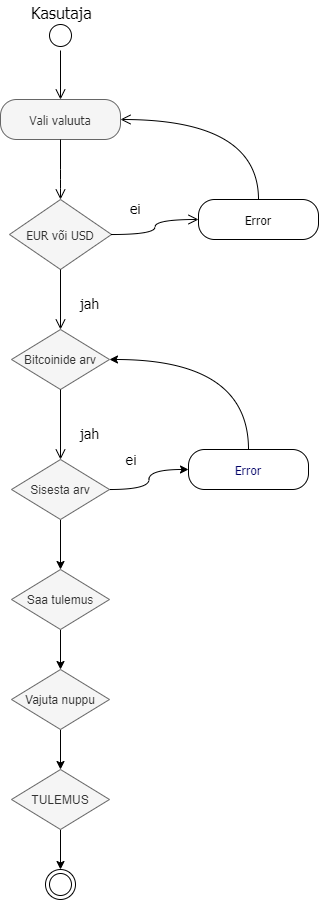

The diagram above was exported from draw.io. Its source (the exported page's mxGraphModel, read from the mxfile embedded in the PNG):
<mxGraphModel dx="1422" dy="737" grid="1" gridSize="10" guides="1" tooltips="1" connect="1" arrows="1" fold="1" page="1" pageScale="1" pageWidth="850" pageHeight="1100" math="0" shadow="0">
  <root>
    <mxCell id="0" />
    <mxCell id="1" parent="0" />
    <mxCell id="733bdf411f744d5c-1" value="" style="ellipse;html=1;shape=startState;fontFamily=Tahoma;fontSize=14;fontColor=#FF8000;fillColor=none;" parent="1" vertex="1">
      <mxGeometry x="137" y="51" width="30" height="30" as="geometry" />
    </mxCell>
    <mxCell id="733bdf411f744d5c-2" value="" style="edgeStyle=orthogonalEdgeStyle;html=1;verticalAlign=bottom;endArrow=open;endSize=8;fontFamily=Tahoma;fontSize=14;fontColor=#FF8000;entryX=0.5;entryY=0;" parent="1" source="733bdf411f744d5c-1" target="733bdf411f744d5c-3" edge="1">
      <mxGeometry relative="1" as="geometry">
        <mxPoint x="152" y="151" as="targetPoint" />
        <Array as="points" />
      </mxGeometry>
    </mxCell>
    <mxCell id="733bdf411f744d5c-3" value="&lt;font style=&quot;font-size: 12px&quot;&gt;Vali valuuta&lt;/font&gt;" style="rounded=1;whiteSpace=wrap;html=1;arcSize=40;fontFamily=Tahoma;fontSize=14;fillColor=#f5f5f5;strokeColor=#666666;fontColor=#333333;" parent="1" vertex="1">
      <mxGeometry x="92" y="130" width="120" height="40" as="geometry" />
    </mxCell>
    <mxCell id="733bdf411f744d5c-4" value="" style="edgeStyle=orthogonalEdgeStyle;html=1;verticalAlign=bottom;endArrow=open;endSize=8;fontFamily=Tahoma;fontSize=14;fontColor=#FF8000;entryX=0.5;entryY=0;" parent="1" source="733bdf411f744d5c-3" target="733bdf411f744d5c-5" edge="1">
      <mxGeometry relative="1" as="geometry">
        <mxPoint x="152" y="230" as="targetPoint" />
        <Array as="points">
          <mxPoint x="152" y="210" />
          <mxPoint x="152" y="210" />
        </Array>
      </mxGeometry>
    </mxCell>
    <mxCell id="733bdf411f744d5c-5" value="&lt;span style=&quot;font-size: 12px&quot;&gt;EUR või USD&lt;/span&gt;" style="rhombus;whiteSpace=wrap;html=1;fillColor=#f5f5f5;strokeColor=#666666;fontFamily=Tahoma;fontSize=14;fontColor=#333333;" parent="1" vertex="1">
      <mxGeometry x="101" y="230" width="102" height="70" as="geometry" />
    </mxCell>
    <mxCell id="733bdf411f744d5c-6" value="ei" style="edgeStyle=orthogonalEdgeStyle;html=1;align=left;verticalAlign=bottom;endArrow=open;endSize=8;fontFamily=Tahoma;fontSize=14;entryX=0;entryY=0.5;curved=1;" parent="1" source="733bdf411f744d5c-5" target="733bdf411f744d5c-9" edge="1">
      <mxGeometry x="-0.6667" y="15" relative="1" as="geometry">
        <mxPoint x="282" y="250" as="targetPoint" />
        <mxPoint as="offset" />
      </mxGeometry>
    </mxCell>
    <mxCell id="733bdf411f744d5c-7" value="jah" style="edgeStyle=orthogonalEdgeStyle;html=1;align=left;verticalAlign=top;endArrow=open;endSize=8;fontFamily=Tahoma;fontSize=14;entryX=0.5;entryY=0;entryDx=0;entryDy=0;" parent="1" source="733bdf411f744d5c-5" target="733bdf411f744d5c-24" edge="1">
      <mxGeometry x="-0.3333" y="18" relative="1" as="geometry">
        <mxPoint x="152" y="314" as="targetPoint" />
        <Array as="points" />
        <mxPoint as="offset" />
      </mxGeometry>
    </mxCell>
    <mxCell id="733bdf411f744d5c-9" value="&lt;font style=&quot;font-size: 12px&quot;&gt;Error&lt;/font&gt;" style="rounded=1;whiteSpace=wrap;html=1;arcSize=40;fontFamily=Tahoma;fontSize=14;fillColor=none;" parent="1" vertex="1">
      <mxGeometry x="290" y="230" width="120" height="40" as="geometry" />
    </mxCell>
    <mxCell id="733bdf411f744d5c-10" value="" style="edgeStyle=orthogonalEdgeStyle;html=1;verticalAlign=bottom;endArrow=open;endSize=8;fontFamily=Tahoma;fontSize=14;fontColor=#FF8000;entryX=1;entryY=0.5;exitX=0.5;exitY=0;curved=1;" parent="1" source="733bdf411f744d5c-9" target="733bdf411f744d5c-3" edge="1">
      <mxGeometry relative="1" as="geometry">
        <mxPoint x="342" y="330" as="targetPoint" />
      </mxGeometry>
    </mxCell>
    <mxCell id="733bdf411f744d5c-14" value="&lt;font style=&quot;font-size: 16px&quot;&gt;&lt;span&gt;Kasutaja&lt;/span&gt;&lt;/font&gt;" style="text;html=1;resizable=0;points=[];autosize=1;align=left;verticalAlign=top;spacingTop=-4;fontSize=14;fontFamily=Tahoma;fontStyle=0" parent="1" vertex="1">
      <mxGeometry x="121" y="31" width="80" height="20" as="geometry" />
    </mxCell>
    <mxCell id="733bdf411f744d5c-24" value="&lt;font style=&quot;font-size: 12px&quot;&gt;Bitcoinide arv&lt;/font&gt;" style="rhombus;whiteSpace=wrap;html=1;fillColor=#f5f5f5;strokeColor=#666666;fontColor=#333333;" parent="1" vertex="1">
      <mxGeometry x="103" y="360" width="98" height="60" as="geometry" />
    </mxCell>
    <mxCell id="733bdf411f744d5c-34" value="" style="ellipse;html=1;shape=endState;fillColor=none;" parent="1" vertex="1">
      <mxGeometry x="137" y="900" width="30" height="30" as="geometry" />
    </mxCell>
    <mxCell id="4uj397y7gsn457PlzWdq-1" value="jah" style="edgeStyle=orthogonalEdgeStyle;html=1;align=left;verticalAlign=top;endArrow=open;endSize=8;fontFamily=Tahoma;fontSize=14;entryX=0.5;entryY=0;entryDx=0;entryDy=0;exitX=0.5;exitY=1;exitDx=0;exitDy=0;" parent="1" source="733bdf411f744d5c-24" target="4uj397y7gsn457PlzWdq-2" edge="1">
      <mxGeometry x="-0.1429" y="18" relative="1" as="geometry">
        <mxPoint x="151.5" y="490" as="targetPoint" />
        <Array as="points" />
        <mxPoint as="offset" />
        <mxPoint x="151.5" y="430" as="sourcePoint" />
      </mxGeometry>
    </mxCell>
    <mxCell id="4uj397y7gsn457PlzWdq-6" style="edgeStyle=orthogonalEdgeStyle;curved=1;rounded=0;orthogonalLoop=1;jettySize=auto;html=1;exitX=1;exitY=0.5;exitDx=0;exitDy=0;entryX=0;entryY=0.5;entryDx=0;entryDy=0;strokeColor=#000000;" parent="1" source="4uj397y7gsn457PlzWdq-2" target="4uj397y7gsn457PlzWdq-4" edge="1">
      <mxGeometry relative="1" as="geometry" />
    </mxCell>
    <mxCell id="4uj397y7gsn457PlzWdq-11" style="edgeStyle=orthogonalEdgeStyle;curved=1;rounded=0;orthogonalLoop=1;jettySize=auto;html=1;exitX=0.5;exitY=1;exitDx=0;exitDy=0;strokeColor=#000000;fontSize=14;fontColor=#000000;" parent="1" source="4uj397y7gsn457PlzWdq-2" target="4uj397y7gsn457PlzWdq-8" edge="1">
      <mxGeometry relative="1" as="geometry" />
    </mxCell>
    <mxCell id="4uj397y7gsn457PlzWdq-2" value="&lt;font style=&quot;font-size: 12px&quot;&gt;Sisesta arv&lt;/font&gt;" style="rhombus;whiteSpace=wrap;html=1;fillColor=#f5f5f5;strokeColor=#666666;fontColor=#333333;" parent="1" vertex="1">
      <mxGeometry x="103" y="490" width="98" height="60" as="geometry" />
    </mxCell>
    <mxCell id="4uj397y7gsn457PlzWdq-5" style="edgeStyle=orthogonalEdgeStyle;rounded=0;orthogonalLoop=1;jettySize=auto;html=1;entryX=1;entryY=0.5;entryDx=0;entryDy=0;elbow=vertical;exitX=0.5;exitY=0;exitDx=0;exitDy=0;curved=1;" parent="1" source="4uj397y7gsn457PlzWdq-4" target="733bdf411f744d5c-24" edge="1">
      <mxGeometry relative="1" as="geometry" />
    </mxCell>
    <mxCell id="4uj397y7gsn457PlzWdq-4" value="&lt;font style=&quot;font-size: 12px&quot;&gt;Error&lt;/font&gt;" style="rounded=1;whiteSpace=wrap;html=1;arcSize=40;fontFamily=Tahoma;fontSize=14;fontColor=#000066;fillColor=none;" parent="1" vertex="1">
      <mxGeometry x="280" y="480" width="120" height="40" as="geometry" />
    </mxCell>
    <mxCell id="4uj397y7gsn457PlzWdq-7" value="ei" style="text;html=1;strokeColor=none;fillColor=none;align=center;verticalAlign=middle;whiteSpace=wrap;rounded=0;fontSize=14;" parent="1" vertex="1">
      <mxGeometry x="203" y="480" width="40" height="20" as="geometry" />
    </mxCell>
    <mxCell id="4uj397y7gsn457PlzWdq-12" style="edgeStyle=orthogonalEdgeStyle;curved=1;rounded=0;orthogonalLoop=1;jettySize=auto;html=1;entryX=0.5;entryY=0;entryDx=0;entryDy=0;strokeColor=#000000;fontSize=14;fontColor=#000000;" parent="1" source="4uj397y7gsn457PlzWdq-8" target="4uj397y7gsn457PlzWdq-9" edge="1">
      <mxGeometry relative="1" as="geometry" />
    </mxCell>
    <mxCell id="4uj397y7gsn457PlzWdq-8" value="&lt;font style=&quot;font-size: 12px&quot;&gt;Saa tulemus&lt;/font&gt;" style="rhombus;whiteSpace=wrap;html=1;fillColor=#f5f5f5;strokeColor=#666666;fontColor=#333333;" parent="1" vertex="1">
      <mxGeometry x="103" y="600" width="98" height="60" as="geometry" />
    </mxCell>
    <mxCell id="4uj397y7gsn457PlzWdq-13" style="edgeStyle=orthogonalEdgeStyle;curved=1;rounded=0;orthogonalLoop=1;jettySize=auto;html=1;entryX=0.5;entryY=0;entryDx=0;entryDy=0;strokeColor=#000000;fontSize=14;fontColor=#000000;" parent="1" source="4uj397y7gsn457PlzWdq-9" target="4uj397y7gsn457PlzWdq-10" edge="1">
      <mxGeometry relative="1" as="geometry" />
    </mxCell>
    <mxCell id="4uj397y7gsn457PlzWdq-9" value="&lt;font style=&quot;font-size: 12px&quot;&gt;Vajuta nuppu&lt;/font&gt;" style="rhombus;whiteSpace=wrap;html=1;fillColor=#f5f5f5;strokeColor=#666666;fontColor=#333333;" parent="1" vertex="1">
      <mxGeometry x="103" y="700" width="98" height="60" as="geometry" />
    </mxCell>
    <mxCell id="4uj397y7gsn457PlzWdq-14" style="edgeStyle=orthogonalEdgeStyle;curved=1;rounded=0;orthogonalLoop=1;jettySize=auto;html=1;entryX=0.5;entryY=0;entryDx=0;entryDy=0;strokeColor=#000000;fontSize=14;fontColor=#000000;" parent="1" source="4uj397y7gsn457PlzWdq-10" target="733bdf411f744d5c-34" edge="1">
      <mxGeometry relative="1" as="geometry" />
    </mxCell>
    <mxCell id="4uj397y7gsn457PlzWdq-10" value="&lt;font style=&quot;font-size: 12px&quot;&gt;TULEMUS&lt;/font&gt;" style="rhombus;whiteSpace=wrap;html=1;fillColor=#f5f5f5;strokeColor=#666666;fontColor=#333333;" parent="1" vertex="1">
      <mxGeometry x="103" y="800" width="98" height="60" as="geometry" />
    </mxCell>
  </root>
</mxGraphModel>